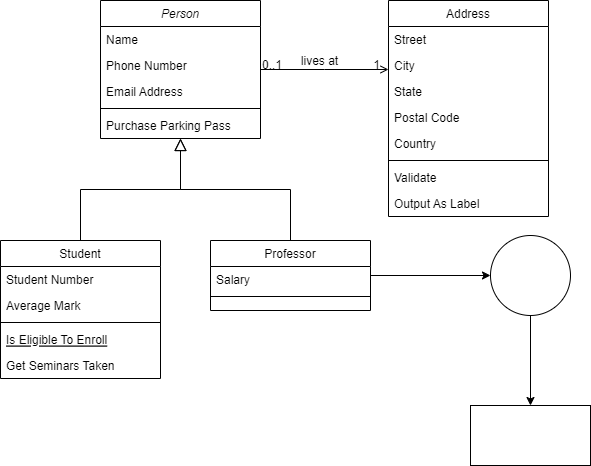

The diagram above was exported from draw.io. Its source (the exported page's mxGraphModel, read from the mxfile embedded in the PNG):
<mxGraphModel dx="1221" dy="745" grid="1" gridSize="10" guides="1" tooltips="1" connect="1" arrows="1" fold="1" page="1" pageScale="1" pageWidth="827" pageHeight="1169" math="0" shadow="0">
  <root>
    <mxCell id="WIyWlLk6GJQsqaUBKTNV-0" />
    <mxCell id="WIyWlLk6GJQsqaUBKTNV-1" parent="WIyWlLk6GJQsqaUBKTNV-0" />
    <mxCell id="zkfFHV4jXpPFQw0GAbJ--0" value="Person" style="swimlane;fontStyle=2;align=center;verticalAlign=top;childLayout=stackLayout;horizontal=1;startSize=26;horizontalStack=0;resizeParent=1;resizeLast=0;collapsible=1;marginBottom=0;rounded=0;shadow=0;strokeWidth=1;" parent="WIyWlLk6GJQsqaUBKTNV-1" vertex="1">
      <mxGeometry x="220" y="120" width="160" height="138" as="geometry">
        <mxRectangle x="230" y="140" width="160" height="26" as="alternateBounds" />
      </mxGeometry>
    </mxCell>
    <mxCell id="zkfFHV4jXpPFQw0GAbJ--1" value="Name" style="text;align=left;verticalAlign=top;spacingLeft=4;spacingRight=4;overflow=hidden;rotatable=0;points=[[0,0.5],[1,0.5]];portConstraint=eastwest;" parent="zkfFHV4jXpPFQw0GAbJ--0" vertex="1">
      <mxGeometry y="26" width="160" height="26" as="geometry" />
    </mxCell>
    <mxCell id="zkfFHV4jXpPFQw0GAbJ--2" value="Phone Number" style="text;align=left;verticalAlign=top;spacingLeft=4;spacingRight=4;overflow=hidden;rotatable=0;points=[[0,0.5],[1,0.5]];portConstraint=eastwest;rounded=0;shadow=0;html=0;" parent="zkfFHV4jXpPFQw0GAbJ--0" vertex="1">
      <mxGeometry y="52" width="160" height="26" as="geometry" />
    </mxCell>
    <mxCell id="zkfFHV4jXpPFQw0GAbJ--3" value="Email Address" style="text;align=left;verticalAlign=top;spacingLeft=4;spacingRight=4;overflow=hidden;rotatable=0;points=[[0,0.5],[1,0.5]];portConstraint=eastwest;rounded=0;shadow=0;html=0;" parent="zkfFHV4jXpPFQw0GAbJ--0" vertex="1">
      <mxGeometry y="78" width="160" height="26" as="geometry" />
    </mxCell>
    <mxCell id="zkfFHV4jXpPFQw0GAbJ--4" value="" style="line;html=1;strokeWidth=1;align=left;verticalAlign=middle;spacingTop=-1;spacingLeft=3;spacingRight=3;rotatable=0;labelPosition=right;points=[];portConstraint=eastwest;" parent="zkfFHV4jXpPFQw0GAbJ--0" vertex="1">
      <mxGeometry y="104" width="160" height="8" as="geometry" />
    </mxCell>
    <mxCell id="zkfFHV4jXpPFQw0GAbJ--5" value="Purchase Parking Pass" style="text;align=left;verticalAlign=top;spacingLeft=4;spacingRight=4;overflow=hidden;rotatable=0;points=[[0,0.5],[1,0.5]];portConstraint=eastwest;" parent="zkfFHV4jXpPFQw0GAbJ--0" vertex="1">
      <mxGeometry y="112" width="160" height="26" as="geometry" />
    </mxCell>
    <mxCell id="zkfFHV4jXpPFQw0GAbJ--6" value="Student" style="swimlane;fontStyle=0;align=center;verticalAlign=top;childLayout=stackLayout;horizontal=1;startSize=26;horizontalStack=0;resizeParent=1;resizeLast=0;collapsible=1;marginBottom=0;rounded=0;shadow=0;strokeWidth=1;" parent="WIyWlLk6GJQsqaUBKTNV-1" vertex="1">
      <mxGeometry x="120" y="360" width="160" height="138" as="geometry">
        <mxRectangle x="130" y="380" width="160" height="26" as="alternateBounds" />
      </mxGeometry>
    </mxCell>
    <mxCell id="zkfFHV4jXpPFQw0GAbJ--7" value="Student Number" style="text;align=left;verticalAlign=top;spacingLeft=4;spacingRight=4;overflow=hidden;rotatable=0;points=[[0,0.5],[1,0.5]];portConstraint=eastwest;" parent="zkfFHV4jXpPFQw0GAbJ--6" vertex="1">
      <mxGeometry y="26" width="160" height="26" as="geometry" />
    </mxCell>
    <mxCell id="zkfFHV4jXpPFQw0GAbJ--8" value="Average Mark" style="text;align=left;verticalAlign=top;spacingLeft=4;spacingRight=4;overflow=hidden;rotatable=0;points=[[0,0.5],[1,0.5]];portConstraint=eastwest;rounded=0;shadow=0;html=0;" parent="zkfFHV4jXpPFQw0GAbJ--6" vertex="1">
      <mxGeometry y="52" width="160" height="26" as="geometry" />
    </mxCell>
    <mxCell id="zkfFHV4jXpPFQw0GAbJ--9" value="" style="line;html=1;strokeWidth=1;align=left;verticalAlign=middle;spacingTop=-1;spacingLeft=3;spacingRight=3;rotatable=0;labelPosition=right;points=[];portConstraint=eastwest;" parent="zkfFHV4jXpPFQw0GAbJ--6" vertex="1">
      <mxGeometry y="78" width="160" height="8" as="geometry" />
    </mxCell>
    <mxCell id="zkfFHV4jXpPFQw0GAbJ--10" value="Is Eligible To Enroll" style="text;align=left;verticalAlign=top;spacingLeft=4;spacingRight=4;overflow=hidden;rotatable=0;points=[[0,0.5],[1,0.5]];portConstraint=eastwest;fontStyle=4" parent="zkfFHV4jXpPFQw0GAbJ--6" vertex="1">
      <mxGeometry y="86" width="160" height="26" as="geometry" />
    </mxCell>
    <mxCell id="zkfFHV4jXpPFQw0GAbJ--11" value="Get Seminars Taken" style="text;align=left;verticalAlign=top;spacingLeft=4;spacingRight=4;overflow=hidden;rotatable=0;points=[[0,0.5],[1,0.5]];portConstraint=eastwest;" parent="zkfFHV4jXpPFQw0GAbJ--6" vertex="1">
      <mxGeometry y="112" width="160" height="26" as="geometry" />
    </mxCell>
    <mxCell id="zkfFHV4jXpPFQw0GAbJ--12" value="" style="endArrow=block;endSize=10;endFill=0;shadow=0;strokeWidth=1;rounded=0;edgeStyle=elbowEdgeStyle;elbow=vertical;" parent="WIyWlLk6GJQsqaUBKTNV-1" source="zkfFHV4jXpPFQw0GAbJ--6" target="zkfFHV4jXpPFQw0GAbJ--0" edge="1">
      <mxGeometry width="160" relative="1" as="geometry">
        <mxPoint x="200" y="203" as="sourcePoint" />
        <mxPoint x="200" y="203" as="targetPoint" />
      </mxGeometry>
    </mxCell>
    <mxCell id="thl8Zkbrun6T55Pnbjxc-1" value="" style="edgeStyle=orthogonalEdgeStyle;rounded=0;orthogonalLoop=1;jettySize=auto;html=1;" edge="1" parent="WIyWlLk6GJQsqaUBKTNV-1" source="zkfFHV4jXpPFQw0GAbJ--13" target="thl8Zkbrun6T55Pnbjxc-0">
      <mxGeometry relative="1" as="geometry" />
    </mxCell>
    <mxCell id="zkfFHV4jXpPFQw0GAbJ--13" value="Professor" style="swimlane;fontStyle=0;align=center;verticalAlign=top;childLayout=stackLayout;horizontal=1;startSize=26;horizontalStack=0;resizeParent=1;resizeLast=0;collapsible=1;marginBottom=0;rounded=0;shadow=0;strokeWidth=1;" parent="WIyWlLk6GJQsqaUBKTNV-1" vertex="1">
      <mxGeometry x="330" y="360" width="160" height="70" as="geometry">
        <mxRectangle x="340" y="380" width="170" height="26" as="alternateBounds" />
      </mxGeometry>
    </mxCell>
    <mxCell id="zkfFHV4jXpPFQw0GAbJ--14" value="Salary" style="text;align=left;verticalAlign=top;spacingLeft=4;spacingRight=4;overflow=hidden;rotatable=0;points=[[0,0.5],[1,0.5]];portConstraint=eastwest;" parent="zkfFHV4jXpPFQw0GAbJ--13" vertex="1">
      <mxGeometry y="26" width="160" height="26" as="geometry" />
    </mxCell>
    <mxCell id="zkfFHV4jXpPFQw0GAbJ--15" value="" style="line;html=1;strokeWidth=1;align=left;verticalAlign=middle;spacingTop=-1;spacingLeft=3;spacingRight=3;rotatable=0;labelPosition=right;points=[];portConstraint=eastwest;" parent="zkfFHV4jXpPFQw0GAbJ--13" vertex="1">
      <mxGeometry y="52" width="160" height="8" as="geometry" />
    </mxCell>
    <mxCell id="zkfFHV4jXpPFQw0GAbJ--16" value="" style="endArrow=block;endSize=10;endFill=0;shadow=0;strokeWidth=1;rounded=0;edgeStyle=elbowEdgeStyle;elbow=vertical;" parent="WIyWlLk6GJQsqaUBKTNV-1" source="zkfFHV4jXpPFQw0GAbJ--13" target="zkfFHV4jXpPFQw0GAbJ--0" edge="1">
      <mxGeometry width="160" relative="1" as="geometry">
        <mxPoint x="210" y="373" as="sourcePoint" />
        <mxPoint x="310" y="271" as="targetPoint" />
      </mxGeometry>
    </mxCell>
    <mxCell id="zkfFHV4jXpPFQw0GAbJ--17" value="Address" style="swimlane;fontStyle=0;align=center;verticalAlign=top;childLayout=stackLayout;horizontal=1;startSize=26;horizontalStack=0;resizeParent=1;resizeLast=0;collapsible=1;marginBottom=0;rounded=0;shadow=0;strokeWidth=1;" parent="WIyWlLk6GJQsqaUBKTNV-1" vertex="1">
      <mxGeometry x="508" y="120" width="160" height="216" as="geometry">
        <mxRectangle x="550" y="140" width="160" height="26" as="alternateBounds" />
      </mxGeometry>
    </mxCell>
    <mxCell id="zkfFHV4jXpPFQw0GAbJ--18" value="Street" style="text;align=left;verticalAlign=top;spacingLeft=4;spacingRight=4;overflow=hidden;rotatable=0;points=[[0,0.5],[1,0.5]];portConstraint=eastwest;" parent="zkfFHV4jXpPFQw0GAbJ--17" vertex="1">
      <mxGeometry y="26" width="160" height="26" as="geometry" />
    </mxCell>
    <mxCell id="zkfFHV4jXpPFQw0GAbJ--19" value="City" style="text;align=left;verticalAlign=top;spacingLeft=4;spacingRight=4;overflow=hidden;rotatable=0;points=[[0,0.5],[1,0.5]];portConstraint=eastwest;rounded=0;shadow=0;html=0;" parent="zkfFHV4jXpPFQw0GAbJ--17" vertex="1">
      <mxGeometry y="52" width="160" height="26" as="geometry" />
    </mxCell>
    <mxCell id="zkfFHV4jXpPFQw0GAbJ--20" value="State" style="text;align=left;verticalAlign=top;spacingLeft=4;spacingRight=4;overflow=hidden;rotatable=0;points=[[0,0.5],[1,0.5]];portConstraint=eastwest;rounded=0;shadow=0;html=0;" parent="zkfFHV4jXpPFQw0GAbJ--17" vertex="1">
      <mxGeometry y="78" width="160" height="26" as="geometry" />
    </mxCell>
    <mxCell id="zkfFHV4jXpPFQw0GAbJ--21" value="Postal Code" style="text;align=left;verticalAlign=top;spacingLeft=4;spacingRight=4;overflow=hidden;rotatable=0;points=[[0,0.5],[1,0.5]];portConstraint=eastwest;rounded=0;shadow=0;html=0;" parent="zkfFHV4jXpPFQw0GAbJ--17" vertex="1">
      <mxGeometry y="104" width="160" height="26" as="geometry" />
    </mxCell>
    <mxCell id="zkfFHV4jXpPFQw0GAbJ--22" value="Country" style="text;align=left;verticalAlign=top;spacingLeft=4;spacingRight=4;overflow=hidden;rotatable=0;points=[[0,0.5],[1,0.5]];portConstraint=eastwest;rounded=0;shadow=0;html=0;" parent="zkfFHV4jXpPFQw0GAbJ--17" vertex="1">
      <mxGeometry y="130" width="160" height="26" as="geometry" />
    </mxCell>
    <mxCell id="zkfFHV4jXpPFQw0GAbJ--23" value="" style="line;html=1;strokeWidth=1;align=left;verticalAlign=middle;spacingTop=-1;spacingLeft=3;spacingRight=3;rotatable=0;labelPosition=right;points=[];portConstraint=eastwest;" parent="zkfFHV4jXpPFQw0GAbJ--17" vertex="1">
      <mxGeometry y="156" width="160" height="8" as="geometry" />
    </mxCell>
    <mxCell id="zkfFHV4jXpPFQw0GAbJ--24" value="Validate" style="text;align=left;verticalAlign=top;spacingLeft=4;spacingRight=4;overflow=hidden;rotatable=0;points=[[0,0.5],[1,0.5]];portConstraint=eastwest;" parent="zkfFHV4jXpPFQw0GAbJ--17" vertex="1">
      <mxGeometry y="164" width="160" height="26" as="geometry" />
    </mxCell>
    <mxCell id="zkfFHV4jXpPFQw0GAbJ--25" value="Output As Label" style="text;align=left;verticalAlign=top;spacingLeft=4;spacingRight=4;overflow=hidden;rotatable=0;points=[[0,0.5],[1,0.5]];portConstraint=eastwest;" parent="zkfFHV4jXpPFQw0GAbJ--17" vertex="1">
      <mxGeometry y="190" width="160" height="26" as="geometry" />
    </mxCell>
    <mxCell id="zkfFHV4jXpPFQw0GAbJ--26" value="" style="endArrow=open;shadow=0;strokeWidth=1;rounded=0;endFill=1;edgeStyle=elbowEdgeStyle;elbow=vertical;" parent="WIyWlLk6GJQsqaUBKTNV-1" source="zkfFHV4jXpPFQw0GAbJ--0" target="zkfFHV4jXpPFQw0GAbJ--17" edge="1">
      <mxGeometry x="0.5" y="41" relative="1" as="geometry">
        <mxPoint x="380" y="192" as="sourcePoint" />
        <mxPoint x="540" y="192" as="targetPoint" />
        <mxPoint x="-40" y="32" as="offset" />
      </mxGeometry>
    </mxCell>
    <mxCell id="zkfFHV4jXpPFQw0GAbJ--27" value="0..1" style="resizable=0;align=left;verticalAlign=bottom;labelBackgroundColor=none;fontSize=12;" parent="zkfFHV4jXpPFQw0GAbJ--26" connectable="0" vertex="1">
      <mxGeometry x="-1" relative="1" as="geometry">
        <mxPoint y="4" as="offset" />
      </mxGeometry>
    </mxCell>
    <mxCell id="zkfFHV4jXpPFQw0GAbJ--28" value="1" style="resizable=0;align=right;verticalAlign=bottom;labelBackgroundColor=none;fontSize=12;" parent="zkfFHV4jXpPFQw0GAbJ--26" connectable="0" vertex="1">
      <mxGeometry x="1" relative="1" as="geometry">
        <mxPoint x="-7" y="4" as="offset" />
      </mxGeometry>
    </mxCell>
    <mxCell id="zkfFHV4jXpPFQw0GAbJ--29" value="lives at" style="text;html=1;resizable=0;points=[];;align=center;verticalAlign=middle;labelBackgroundColor=none;rounded=0;shadow=0;strokeWidth=1;fontSize=12;" parent="zkfFHV4jXpPFQw0GAbJ--26" vertex="1" connectable="0">
      <mxGeometry x="0.5" y="49" relative="1" as="geometry">
        <mxPoint x="-38" y="40" as="offset" />
      </mxGeometry>
    </mxCell>
    <mxCell id="thl8Zkbrun6T55Pnbjxc-3" value="" style="edgeStyle=orthogonalEdgeStyle;rounded=0;orthogonalLoop=1;jettySize=auto;html=1;" edge="1" parent="WIyWlLk6GJQsqaUBKTNV-1" source="thl8Zkbrun6T55Pnbjxc-0" target="thl8Zkbrun6T55Pnbjxc-2">
      <mxGeometry relative="1" as="geometry" />
    </mxCell>
    <mxCell id="thl8Zkbrun6T55Pnbjxc-0" value="" style="ellipse;whiteSpace=wrap;html=1;verticalAlign=top;fontStyle=0;startSize=26;rounded=0;shadow=0;strokeWidth=1;" vertex="1" parent="WIyWlLk6GJQsqaUBKTNV-1">
      <mxGeometry x="610" y="355" width="80" height="80" as="geometry" />
    </mxCell>
    <mxCell id="thl8Zkbrun6T55Pnbjxc-2" value="" style="whiteSpace=wrap;html=1;verticalAlign=top;fontStyle=0;startSize=26;rounded=0;shadow=0;strokeWidth=1;" vertex="1" parent="WIyWlLk6GJQsqaUBKTNV-1">
      <mxGeometry x="590" y="525" width="120" height="60" as="geometry" />
    </mxCell>
  </root>
</mxGraphModel>